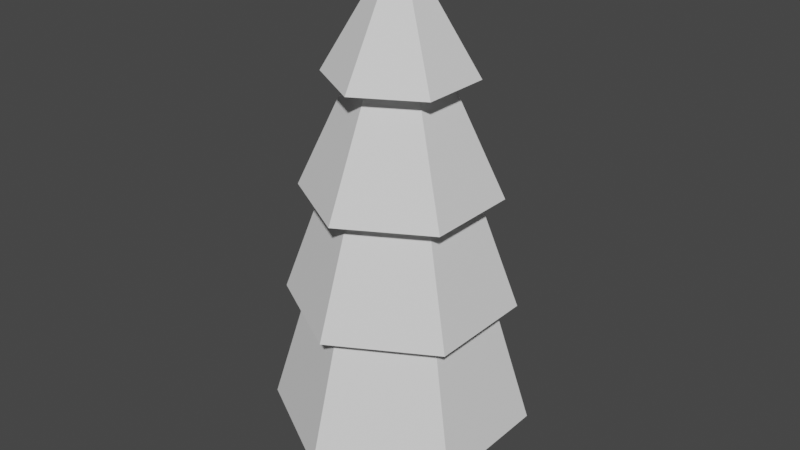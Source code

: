 # Source: tree_pine.blend  (saved by Blender 2.80.42; exported with 4.5.12 LTS)
import bpy
from mathutils import Matrix  # noqa: F401  (used for matrix-valued properties, if any)

bpy.ops.wm.read_factory_settings(use_empty=True)
scene = bpy.context.scene
scene.name = 'Scene'

# ---- collections
col_collection = bpy.data.collections.new('Collection'); scene.collection.children.link(col_collection)

# ---- world
world_world = bpy.data.worlds.new('World'); scene.world = world_world
world_world.use_nodes = True; world_world.node_tree.nodes.clear()
_N = world_world.node_tree.nodes; _L = world_world.node_tree.links
n0 = _N.new('ShaderNodeOutputWorld'); n0.name = 'World Output'; n0.location = (300, 300)
n1 = _N.new('ShaderNodeBackground'); n1.name = 'Background'; n1.location = (10, 300)
n1.inputs[0].default_value = (0.05088, 0.05088, 0.05088, 1.0)
_L.new(n1.outputs[0], n0.inputs[0])
n0.is_active_output = True
world_world.color = (0.05088, 0.05088, 0.05088)
world_world.use_sun_shadow = False
world_world.sun_shadow_jitter_overblur = 0.0

# ---- meshes
me_cylinder = bpy.data.meshes.new('Cylinder')
me_cylinder.from_pydata([(0.09019, 1.162, -0.9255), (0.4304, 0.9047, -0.9255), (0.7166, 0.4461, -0.9255), (0.6069, 0.06848, -0.9255), (0.01557, -0.2555, -0.9189), (-0.4481, -0.01528, -0.9255), (-0.5316, 0.3553, -0.9255), (-0.2892, 0.7768, -0.9255), (0.09019, 0.9711, -0.6154), (0.4356, 0.8174, -0.6154), (0.5787, 0.4461, -0.6154), (0.4356, 0.07488, -0.6154), (0.09019, -0.0789, -0.6154), (-0.2552, 0.07488, -0.6154), (-0.3983, 0.4461, -0.6154), (-0.2552, 0.8174, -0.6154), (0.1118, 0.714, 0.2729), (0.2821, 0.6397, 0.2718), (0.3715, 0.4686, 0.2582), (0.3373, 0.3061, 0.2333), (0.1986, 0.2469, 0.2123), (0.02625, 0.3201, 0.2148), (-0.07726, 0.4837, 0.2383), (-0.04097, 0.6473, 0.2618), (-0.01536, 2.742, -0.6412), (1.997, 1.589, -0.6412), (1.997, -0.7173, -0.6412), (-0.01536, -1.87, -0.6412), (-0.01536, 0.4357, 1.169), (-2.028, -0.7173, -0.6412), (-2.028, 1.589, -0.6412), (-0.01536, 2.458, -0.1118), (1.75, 1.447, -0.1118), (1.75, -0.5756, -0.1118), (-0.01536, -1.587, -0.1118), (-0.01536, 0.4357, 1.195), (-1.781, -0.5756, -0.1118), (-1.781, 1.447, -0.1118), (-0.01536, 2.169, 0.3526), (1.498, 1.302, 0.3526), (1.498, -0.431, 0.3526), (-0.01536, -1.298, 0.3526), (-0.01536, 0.4357, 1.231), (-1.528, -0.431, 0.3526), (-1.528, 1.302, 0.3526), (-0.01536, 1.729, 0.8236), (1.114, 1.082, 0.8236), (1.114, -0.2111, 0.8236), (-0.01536, -0.8578, 0.8236), (-0.01536, 0.4357, 1.339), (-1.144, -0.2111, 0.8236), (-1.144, 1.082, 0.8236)], [], [(0, 1, 2, 3, 4, 5, 6, 7), (7, 15, 8, 0), (6, 14, 15, 7), (5, 13, 14, 6), (4, 12, 13, 5), (3, 11, 12, 4), (2, 10, 11, 3), (1, 9, 10, 2), (0, 8, 9, 1), (15, 23, 16, 8), (14, 22, 23, 15), (13, 21, 22, 14), (12, 20, 21, 13), (11, 19, 20, 12), (10, 18, 19, 11), (9, 17, 18, 10), (8, 16, 17, 9), (24, 28, 25), (25, 28, 26), (26, 28, 27), (27, 28, 29), (29, 28, 30), (30, 28, 24), (24, 25, 26, 27, 29, 30), (31, 35, 32), (32, 35, 33), (33, 35, 34), (34, 35, 36), (36, 35, 37), (37, 35, 31), (31, 32, 33, 34, 36, 37), (38, 42, 39), (39, 42, 40), (40, 42, 41), (41, 42, 43), (43, 42, 44), (44, 42, 38), (38, 39, 40, 41, 43, 44), (45, 49, 46), (46, 49, 47), (47, 49, 48), (48, 49, 50), (50, 49, 51), (51, 49, 45), (45, 46, 47, 48, 50, 51)])
_uv = me_cylinder.uv_layers.new(name='UVMap')
_uv.uv.foreach_set('vector', [0.225, 0.9759, 0.225, 0.9756, 0.2253, 0.9754, 0.2255, 0.9755, 0.2257, 0.9758, 0.2257, 0.976, 0.2255, 0.9761, 0.2252, 0.9761, 0.2252, 0.9761, 0.2236, 0.9783, 0.2214, 0.9766, 0.225, 0.9759, 0.2255, 0.9761, 0.2261, 0.9788, 0.2236, 0.9783, 0.2252, 0.9761, 0.2257, 0.976, 0.2282, 0.9775, 0.2261, 0.9788, 0.2255, 0.9761, 0.2257, 0.9758, 0.2286, 0.975, 0.2282, 0.9775, 0.2257, 0.976, 0.2255, 0.9755, 0.2281, 0.9723, 0.2286, 0.975, 0.2257, 0.9758, 0.2253, 0.9754, 0.2245, 0.9708, 0.2281, 0.9723, 0.2255, 0.9755, 0.225, 0.9756, 0.2223, 0.9734, 0.2245, 0.9708, 0.2253, 0.9754, 0.225, 0.9759, 0.2214, 0.9766, 0.2223, 0.9734, 0.225, 0.9756, 0.2236, 0.9783, 0.2312, 0.9648, 0.2357, 0.9721, 0.2214, 0.9766, 0.2261, 0.9788, 0.2231, 0.9626, 0.2312, 0.9648, 0.2236, 0.9783, 0.2282, 0.9775, 0.213, 0.9671, 0.2231, 0.9626, 0.2261, 0.9788, 0.2286, 0.975, 0.213, 0.9789, 0.213, 0.9671, 0.2282, 0.9775, 0.2281, 0.9723, 0.2188, 0.986, 0.213, 0.9789, 0.2286, 0.975, 0.2245, 0.9708, 0.2278, 0.9861, 0.2188, 0.986, 0.2281, 0.9723, 0.2223, 0.9734, 0.2328, 0.9796, 0.2278, 0.9861, 0.2245, 0.9708, 0.2214, 0.9766, 0.2357, 0.9721, 0.2328, 0.9796, 0.2223, 0.9734, 0.8476, 0.9724, 0.8476, 0.9815, 0.8398, 0.977, 0.8398, 0.977, 0.8476, 0.9815, 0.8398, 0.986, 0.8398, 0.986, 0.8476, 0.9815, 0.8476, 0.9905, 0.8476, 0.9905, 0.8476, 0.9815, 0.8555, 0.986, 0.8555, 0.986, 0.8476, 0.9815, 0.8555, 0.977, 0.8555, 0.977, 0.8476, 0.9815, 0.8476, 0.9724, 0.8255, 0.9495, 0.8193, 0.9531, 0.8193, 0.9603, 0.8255, 0.9639, 0.8317, 0.9603, 0.8317, 0.9531, 0.8476, 0.9724, 0.8476, 0.9815, 0.8398, 0.977, 0.8398, 0.977, 0.8476, 0.9815, 0.8398, 0.986, 0.8398, 0.986, 0.8476, 0.9815, 0.8476, 0.9905, 0.8476, 0.9905, 0.8476, 0.9815, 0.8555, 0.986, 0.8555, 0.986, 0.8476, 0.9815, 0.8555, 0.977, 0.8555, 0.977, 0.8476, 0.9815, 0.8476, 0.9724, 0.8288, 0.9721, 0.8206, 0.9768, 0.8206, 0.9862, 0.8288, 0.9909, 0.8369, 0.9862, 0.8369, 0.9768, 0.8476, 0.9724, 0.8476, 0.9815, 0.8398, 0.977, 0.8398, 0.977, 0.8476, 0.9815, 0.8398, 0.986, 0.8398, 0.986, 0.8476, 0.9815, 0.8476, 0.9905, 0.8476, 0.9905, 0.8476, 0.9815, 0.8555, 0.986, 0.8555, 0.986, 0.8476, 0.9815, 0.8555, 0.977, 0.8555, 0.977, 0.8476, 0.9815, 0.8476, 0.9724, 0.8288, 0.9724, 0.8209, 0.977, 0.8209, 0.986, 0.8288, 0.9905, 0.8366, 0.986, 0.8366, 0.977, 0.8476, 0.9724, 0.8476, 0.9815, 0.8398, 0.977, 0.8398, 0.977, 0.8476, 0.9815, 0.8398, 0.986, 0.8398, 0.986, 0.8476, 0.9815, 0.8476, 0.9905, 0.8476, 0.9905, 0.8476, 0.9815, 0.8555, 0.986, 0.8555, 0.986, 0.8476, 0.9815, 0.8555, 0.977, 0.8555, 0.977, 0.8476, 0.9815, 0.8476, 0.9724, 0.8288, 0.9724, 0.8209, 0.977, 0.8209, 0.986, 0.8288, 0.9905, 0.8366, 0.986, 0.8366, 0.977])
me_cylinder.use_remesh_preserve_volume = False
me_cylinder.use_remesh_preserve_attributes = False
me_cylinder.use_mirror_vertex_groups = False
me_cylinder.update()

# ---- objects
ob_cylinder = bpy.data.objects.new('Cylinder', me_cylinder)

# ---- transforms, parenting, visibility, modifiers, constraints
ob_cylinder.location = (0.0, 0.0, 3.797)
ob_cylinder.scale = (1.0, 1.0, 4.308)
ob_cylinder.lineart.crease_threshold = 0.0

# ---- collection membership
col_collection.objects.link(ob_cylinder)

# ---- scene / render settings (as saved in the file)
scene.frame_start = 1; scene.frame_end = 250; scene.frame_set(1)
scene.render.engine = 'BLENDER_EEVEE_NEXT'
scene.render.motion_blur_shutter = 1.0
scene.cycles.use_denoising = False
scene.cycles.samples = 128
scene.cycles.sampling_pattern = 'TABULATED_SOBOL'
scene.cycles.use_adaptive_sampling = False
scene.cycles.use_light_tree = False
scene.view_settings.view_transform = 'Filmic'
bpy.context.view_layer.update()

# ---- added for rendering (the .blend has no active camera and no usable light): camera, sun
cam_auto = bpy.data.cameras.new('AutoCamera')
cam_auto.lens = 50.0
cam_auto.sensor_width = 36.0
cam_auto.clip_end = 1000.0
ob_auto_camera = bpy.data.objects.new('AutoCamera', cam_auto)
scene.collection.objects.link(ob_auto_camera)
ob_auto_camera.location = (10.6402, -12.351, 13.212)
ob_auto_camera.rotation_euler = (1.09748, -7.21219e-08, 0.694738)
scene.camera = ob_auto_camera
light_auto_sun = bpy.data.lights.new('AutoSun', 'SUN')
light_auto_sun.energy = 3.0
light_auto_sun.angle = 0.0523599
ob_auto_sun = bpy.data.objects.new('AutoSun', light_auto_sun)
scene.collection.objects.link(ob_auto_sun)
ob_auto_sun.rotation_euler = (0.872665, 0.174533, 0.523599)
bpy.context.view_layer.update()
